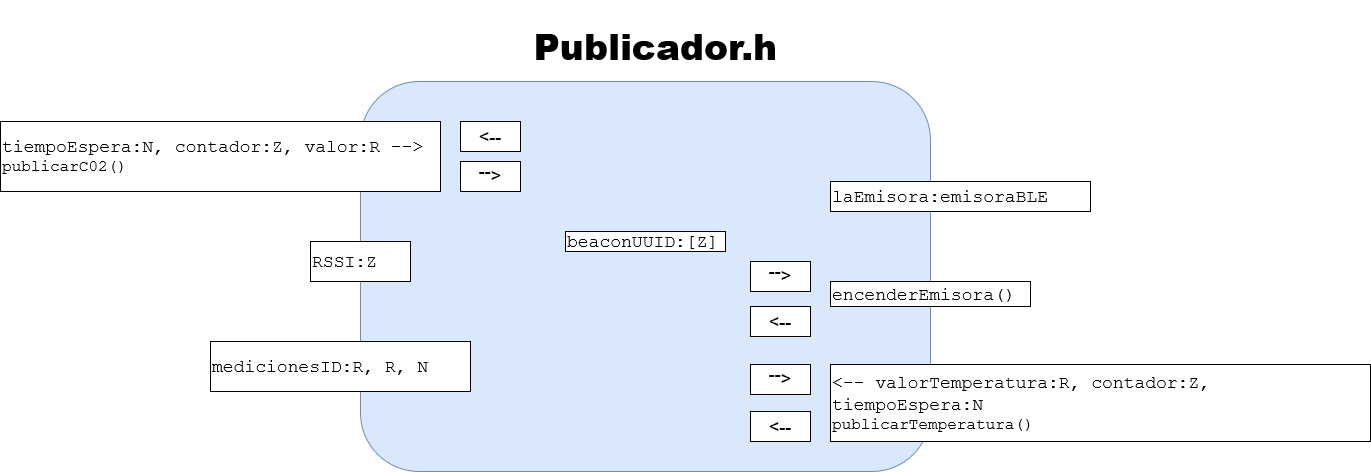

The diagram above was exported from draw.io. Its source (the exported page's mxGraphModel, read from the mxfile embedded in the PNG):
<mxGraphModel dx="1550" dy="850" grid="1" gridSize="10" guides="1" tooltips="1" connect="1" arrows="1" fold="1" page="1" pageScale="1" pageWidth="1600" pageHeight="900" math="0" shadow="0">
  <root>
    <mxCell id="0" />
    <mxCell id="1" parent="0" />
    <mxCell id="NThyHI9rgNMlEnIFz2zP-1" value="&lt;h1 style=&quot;font-size: 36px&quot;&gt;&lt;font style=&quot;font-size: 36px&quot;&gt;&lt;b&gt;&lt;font style=&quot;font-size: 36px&quot;&gt;Publicador.h&lt;/font&gt;&lt;/b&gt;&lt;/font&gt;&lt;/h1&gt;" style="text;html=1;align=center;verticalAlign=middle;resizable=0;points=[];autosize=1;" parent="1" vertex="1">
      <mxGeometry x="675" y="20" width="260" height="70" as="geometry" />
    </mxCell>
    <mxCell id="NThyHI9rgNMlEnIFz2zP-10" value="" style="rounded=1;whiteSpace=wrap;html=1;fillColor=#dae8fc;strokeColor=#6c8ebf;" parent="1" vertex="1">
      <mxGeometry x="510" y="90" width="570" height="390" as="geometry" />
    </mxCell>
    <mxCell id="xYPHHPygxFioUT9ynqUY-16" value="&lt;font style=&quot;font-size: 18px&quot;&gt;RSSI:Z&lt;/font&gt;" style="rounded=0;whiteSpace=wrap;html=1;autosize=1;fontFamily=Courier New;align=left;" parent="1" vertex="1">
      <mxGeometry x="460" y="250" width="100" height="40" as="geometry" />
    </mxCell>
    <mxCell id="cbSEyu4ysf6gvw-cHMsD-1" value="&lt;font style=&quot;font-size: 18px&quot;&gt;beaconUUID:[Z]&lt;/font&gt;" style="rounded=0;whiteSpace=wrap;html=1;autosize=1;fontFamily=Courier New;align=left;" parent="1" vertex="1">
      <mxGeometry x="715" y="240" width="160" height="20" as="geometry" />
    </mxCell>
    <mxCell id="cbSEyu4ysf6gvw-cHMsD-2" value="&lt;div&gt;&lt;font style=&quot;font-size: 18px&quot;&gt;tiempoEspera:N, contador:Z, valor:R --&amp;gt;&lt;/font&gt;&lt;/div&gt;&lt;div&gt;&lt;font size=&quot;3&quot;&gt;publicarC02()&lt;br&gt;&lt;/font&gt;&lt;/div&gt;" style="rounded=0;whiteSpace=wrap;html=1;autosize=1;fontFamily=Courier New;align=left;" parent="1" vertex="1">
      <mxGeometry x="150" y="130" width="440" height="70" as="geometry" />
    </mxCell>
    <mxCell id="cbSEyu4ysf6gvw-cHMsD-4" value="&lt;font style=&quot;font-size: 18px&quot;&gt;medicionesID:R, R, N&lt;/font&gt;" style="rounded=0;whiteSpace=wrap;html=1;autosize=1;fontFamily=Courier New;align=left;" parent="1" vertex="1">
      <mxGeometry x="360" y="350" width="260" height="50" as="geometry" />
    </mxCell>
    <mxCell id="cbSEyu4ysf6gvw-cHMsD-6" value="&lt;font style=&quot;font-size: 18px&quot;&gt;laEmisora:emisoraBLE&lt;/font&gt;" style="rounded=0;whiteSpace=wrap;html=1;autosize=1;fontFamily=Courier New;align=left;" parent="1" vertex="1">
      <mxGeometry x="980" y="190" width="260" height="30" as="geometry" />
    </mxCell>
    <mxCell id="cbSEyu4ysf6gvw-cHMsD-8" value="&lt;font style=&quot;font-size: 18px&quot;&gt;encenderEmisora()&lt;/font&gt;" style="rounded=0;whiteSpace=wrap;html=1;autosize=1;fontFamily=Courier New;align=left;" parent="1" vertex="1">
      <mxGeometry x="980" y="290" width="200" height="25" as="geometry" />
    </mxCell>
    <mxCell id="6EkdeK4cbFNyrR_HKpEH-1" value="&lt;font style=&quot;font-size: 18px&quot;&gt;&amp;lt;--&lt;/font&gt;" style="rounded=0;whiteSpace=wrap;html=1;" parent="1" vertex="1">
      <mxGeometry x="610" y="130" width="60" height="30" as="geometry" />
    </mxCell>
    <mxCell id="6EkdeK4cbFNyrR_HKpEH-2" value="&lt;font style=&quot;font-size: 18px&quot;&gt;&amp;lt;--&lt;/font&gt;" style="rounded=0;whiteSpace=wrap;html=1;rotation=-180;" parent="1" vertex="1">
      <mxGeometry x="610" y="170" width="60" height="30" as="geometry" />
    </mxCell>
    <mxCell id="6EkdeK4cbFNyrR_HKpEH-4" value="&lt;div&gt;&lt;font style=&quot;font-size: 18px&quot;&gt;&amp;lt;-- valorTemperatura:R, contador:Z, tiempoEspera:N&lt;/font&gt;&lt;/div&gt;&lt;div&gt;&lt;font size=&quot;3&quot;&gt;publicarTemperatura()&lt;br&gt;&lt;/font&gt;&lt;/div&gt;" style="rounded=0;whiteSpace=wrap;html=1;autosize=1;fontFamily=Courier New;align=left;" parent="1" vertex="1">
      <mxGeometry x="980" y="373" width="540" height="77" as="geometry" />
    </mxCell>
    <mxCell id="6EkdeK4cbFNyrR_HKpEH-5" value="&lt;font style=&quot;font-size: 18px&quot;&gt;&amp;lt;--&lt;/font&gt;" style="rounded=0;whiteSpace=wrap;html=1;" parent="1" vertex="1">
      <mxGeometry x="900" y="420" width="60" height="30" as="geometry" />
    </mxCell>
    <mxCell id="6EkdeK4cbFNyrR_HKpEH-6" value="&lt;font style=&quot;font-size: 18px&quot;&gt;&amp;lt;--&lt;/font&gt;" style="rounded=0;whiteSpace=wrap;html=1;" parent="1" vertex="1">
      <mxGeometry x="900" y="315" width="60" height="30" as="geometry" />
    </mxCell>
    <mxCell id="6EkdeK4cbFNyrR_HKpEH-7" value="&lt;font style=&quot;font-size: 18px&quot;&gt;&amp;lt;--&lt;/font&gt;" style="rounded=0;whiteSpace=wrap;html=1;rotation=-180;" parent="1" vertex="1">
      <mxGeometry x="900" y="373" width="60" height="30" as="geometry" />
    </mxCell>
    <mxCell id="6EkdeK4cbFNyrR_HKpEH-8" value="&lt;font style=&quot;font-size: 18px&quot;&gt;&amp;lt;--&lt;/font&gt;" style="rounded=0;whiteSpace=wrap;html=1;rotation=-180;" parent="1" vertex="1">
      <mxGeometry x="900" y="270" width="60" height="30" as="geometry" />
    </mxCell>
  </root>
</mxGraphModel>